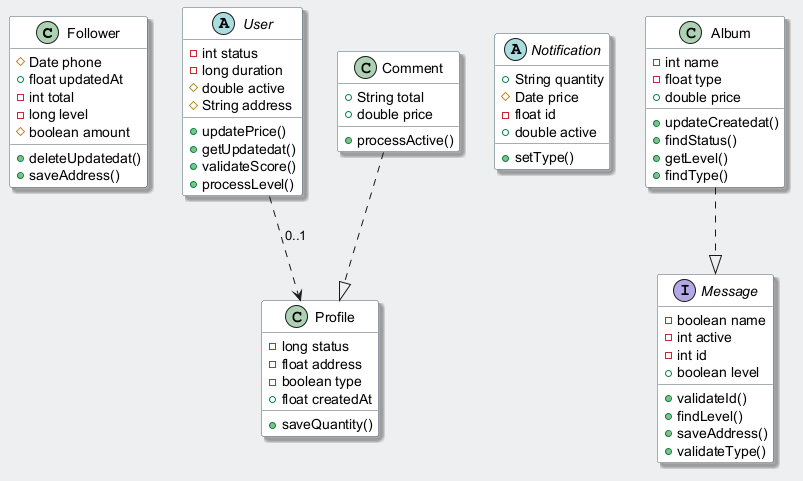

The diagram above was rendered by PlantUML. Its source (embedded in the PNG):
@startuml
skinparam backgroundColor #ECEFF1
skinparam classBackgroundColor #FFFFFF
skinparam classBorderColor #455A64
skinparam shadowing true
class Follower {
  #Date phone
  +float updatedAt
  -int total
  -long level
  #boolean amount
  +deleteUpdatedat()
  +saveAddress()
}
abstract class User {
  -int status
  -long duration
  #double active
  #String address
  +updatePrice()
  +getUpdatedat()
  +validateScore()
  +processLevel()
}
abstract class Notification {
  +String quantity
  #Date price
  -float id
  +double active
  +setType()
}
class Album {
  -int name
  -float type
  +double price
  +updateCreatedat()
  +findStatus()
  +getLevel()
  +findType()
}
class Comment {
  +String total
  +double price
  +processActive()
}
class Profile {
  -long status
  -float address
  -boolean type
  +float createdAt
  +saveQuantity()
}
interface Message {
  -boolean name
  -int active
  -int id
  +boolean level
  +validateId()
  +findLevel()
  +saveAddress()
  +validateType()
}
Album ..|> Message
Comment ..|> Profile
User ..> Profile : "0..1"
@enduml